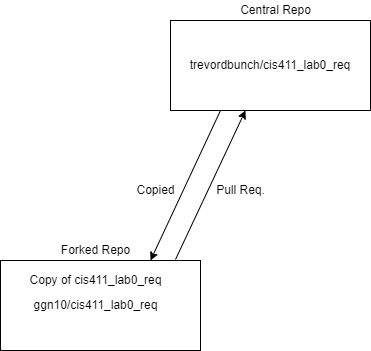

The diagram above was exported from draw.io. Its source (the exported page's mxGraphModel, read from the mxfile embedded in the PNG):
<mxGraphModel dx="460" dy="752" grid="1" gridSize="10" guides="1" tooltips="1" connect="1" arrows="1" fold="1" page="1" pageScale="1" pageWidth="850" pageHeight="1100" math="0" shadow="0">
  <root>
    <mxCell id="0" />
    <mxCell id="1" parent="0" />
    <mxCell id="46wvQssVCpWAWN0BF0pL-1" value="&lt;font style=&quot;font-size: 12px&quot;&gt;trevordbunch/cis411_lab0_req&lt;/font&gt;" style="rounded=0;whiteSpace=wrap;html=1;" vertex="1" parent="1">
      <mxGeometry x="325" y="130" width="200" height="90" as="geometry" />
    </mxCell>
    <mxCell id="46wvQssVCpWAWN0BF0pL-2" value="" style="rounded=0;whiteSpace=wrap;html=1;" vertex="1" parent="1">
      <mxGeometry x="155" y="370" width="200" height="90" as="geometry" />
    </mxCell>
    <mxCell id="46wvQssVCpWAWN0BF0pL-3" value="" style="endArrow=classic;html=1;rounded=0;fontSize=12;exitX=0.25;exitY=1;exitDx=0;exitDy=0;entryX=0.75;entryY=0;entryDx=0;entryDy=0;" edge="1" parent="1" source="46wvQssVCpWAWN0BF0pL-1" target="46wvQssVCpWAWN0BF0pL-2">
      <mxGeometry width="50" height="50" relative="1" as="geometry">
        <mxPoint x="310" y="410" as="sourcePoint" />
        <mxPoint x="360" y="360" as="targetPoint" />
      </mxGeometry>
    </mxCell>
    <mxCell id="46wvQssVCpWAWN0BF0pL-4" value="Copy of cis411_lab0_req" style="text;html=1;align=center;verticalAlign=middle;resizable=0;points=[];autosize=1;strokeColor=none;fillColor=none;fontSize=12;" vertex="1" parent="1">
      <mxGeometry x="175" y="380" width="150" height="20" as="geometry" />
    </mxCell>
    <mxCell id="46wvQssVCpWAWN0BF0pL-5" value="ggn10/cis411_lab0_req" style="text;html=1;align=center;verticalAlign=middle;resizable=0;points=[];autosize=1;strokeColor=none;fillColor=none;fontSize=12;" vertex="1" parent="1">
      <mxGeometry x="180" y="405" width="140" height="20" as="geometry" />
    </mxCell>
    <mxCell id="46wvQssVCpWAWN0BF0pL-7" value="Copied" style="text;html=1;align=center;verticalAlign=middle;resizable=0;points=[];autosize=1;strokeColor=none;fillColor=none;fontSize=12;" vertex="1" parent="1">
      <mxGeometry x="285" y="290" width="50" height="20" as="geometry" />
    </mxCell>
    <mxCell id="46wvQssVCpWAWN0BF0pL-8" value="" style="endArrow=classic;html=1;rounded=0;fontSize=12;entryX=0.375;entryY=1;entryDx=0;entryDy=0;entryPerimeter=0;exitX=0.875;exitY=-0.011;exitDx=0;exitDy=0;exitPerimeter=0;" edge="1" parent="1" source="46wvQssVCpWAWN0BF0pL-2" target="46wvQssVCpWAWN0BF0pL-1">
      <mxGeometry width="50" height="50" relative="1" as="geometry">
        <mxPoint x="310" y="410" as="sourcePoint" />
        <mxPoint x="360" y="360" as="targetPoint" />
      </mxGeometry>
    </mxCell>
    <mxCell id="46wvQssVCpWAWN0BF0pL-9" value="Pull Req." style="text;html=1;align=center;verticalAlign=middle;resizable=0;points=[];autosize=1;strokeColor=none;fillColor=none;fontSize=12;" vertex="1" parent="1">
      <mxGeometry x="365" y="290" width="60" height="20" as="geometry" />
    </mxCell>
    <mxCell id="46wvQssVCpWAWN0BF0pL-14" value="Central Repo" style="text;html=1;align=center;verticalAlign=middle;resizable=0;points=[];autosize=1;strokeColor=none;fillColor=none;fontSize=12;" vertex="1" parent="1">
      <mxGeometry x="385" y="110" width="90" height="20" as="geometry" />
    </mxCell>
    <mxCell id="46wvQssVCpWAWN0BF0pL-15" value="Forked Repo" style="text;html=1;align=center;verticalAlign=middle;resizable=0;points=[];autosize=1;strokeColor=none;fillColor=none;fontSize=12;" vertex="1" parent="1">
      <mxGeometry x="210" y="350" width="80" height="20" as="geometry" />
    </mxCell>
  </root>
</mxGraphModel>